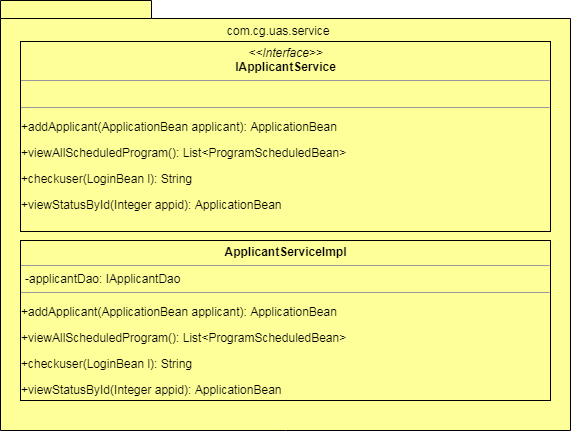

The diagram above was exported from draw.io. Its source (the exported page's mxGraphModel, read from the mxfile embedded in the PNG):
<mxGraphModel dx="1112" dy="377" grid="1" gridSize="10" guides="1" tooltips="1" connect="1" arrows="1" fold="1" page="1" pageScale="1" pageWidth="1100" pageHeight="850" background="#ffffff" math="0" shadow="0">
  <root>
    <mxCell id="0" />
    <mxCell id="1" parent="0" />
    <mxCell id="2" value="" style="shape=folder;fontStyle=1;spacingTop=10;tabWidth=151;tabHeight=18;tabPosition=left;html=1;fillColor=#FFFF99;" vertex="1" parent="1">
      <mxGeometry x="20" y="210" width="570" height="430" as="geometry" />
    </mxCell>
    <mxCell id="3" value="com.cg.uas.service" style="text;html=1;resizable=0;points=[];autosize=1;align=left;verticalAlign=top;spacingTop=-4;" vertex="1" parent="1">
      <mxGeometry x="245" y="231" width="120" height="20" as="geometry" />
    </mxCell>
    <mxCell id="5" value="&lt;p style=&quot;margin: 0px ; margin-top: 4px ; text-align: center&quot;&gt;&lt;i&gt;&amp;lt;&amp;lt;Interface&amp;gt;&amp;gt;&lt;/i&gt;&lt;br&gt;&lt;b&gt;IApplicantService&lt;/b&gt;&lt;/p&gt;&lt;hr size=&quot;1&quot;&gt;&lt;p style=&quot;margin: 0px ; margin-left: 4px&quot;&gt;&lt;br&gt;&lt;/p&gt;&lt;hr size=&quot;1&quot;&gt;&lt;p&gt;+addApplicant(ApplicationBean applicant): ApplicationBean&amp;nbsp;&lt;/p&gt;&lt;p&gt;+viewAllScheduledProgram(): List&amp;lt;ProgramScheduledBean&amp;gt;&amp;nbsp;&lt;/p&gt;&lt;p&gt;+checkuser(LoginBean l): String&amp;nbsp;&lt;/p&gt;&lt;p&gt;+viewStatusById(Integer appid): ApplicationBean&lt;/p&gt;&lt;div&gt;&lt;br&gt;&lt;/div&gt;" style="verticalAlign=top;align=left;overflow=fill;fontSize=12;fontFamily=Helvetica;html=1;fillColor=#FFFF99;" vertex="1" parent="1">
      <mxGeometry x="40" y="251" width="530" height="190" as="geometry" />
    </mxCell>
    <mxCell id="6" value="&lt;p style=&quot;margin: 0px ; margin-top: 4px ; text-align: center&quot;&gt;&lt;b&gt;ApplicantServiceImpl&lt;/b&gt;&lt;/p&gt;&lt;hr size=&quot;1&quot;&gt;&lt;p style=&quot;margin: 0px ; margin-left: 4px&quot;&gt;-applicantDao: IApplicantDao&lt;br&gt;&lt;/p&gt;&lt;hr size=&quot;1&quot;&gt;&lt;p&gt;+addApplicant(ApplicationBean applicant): ApplicationBean&amp;nbsp;&lt;/p&gt;&lt;p&gt;+viewAllScheduledProgram(): List&amp;lt;ProgramScheduledBean&amp;gt;&amp;nbsp;&lt;/p&gt;&lt;p&gt;+checkuser(LoginBean l): String&amp;nbsp;&lt;/p&gt;&lt;p&gt;+viewStatusById(Integer appid): ApplicationBean&lt;/p&gt;&lt;div&gt;&lt;br&gt;&lt;/div&gt;" style="verticalAlign=top;align=left;overflow=fill;fontSize=12;fontFamily=Helvetica;html=1;fillColor=#FFFF99;" vertex="1" parent="1">
      <mxGeometry x="40" y="450" width="530" height="160" as="geometry" />
    </mxCell>
  </root>
</mxGraphModel>